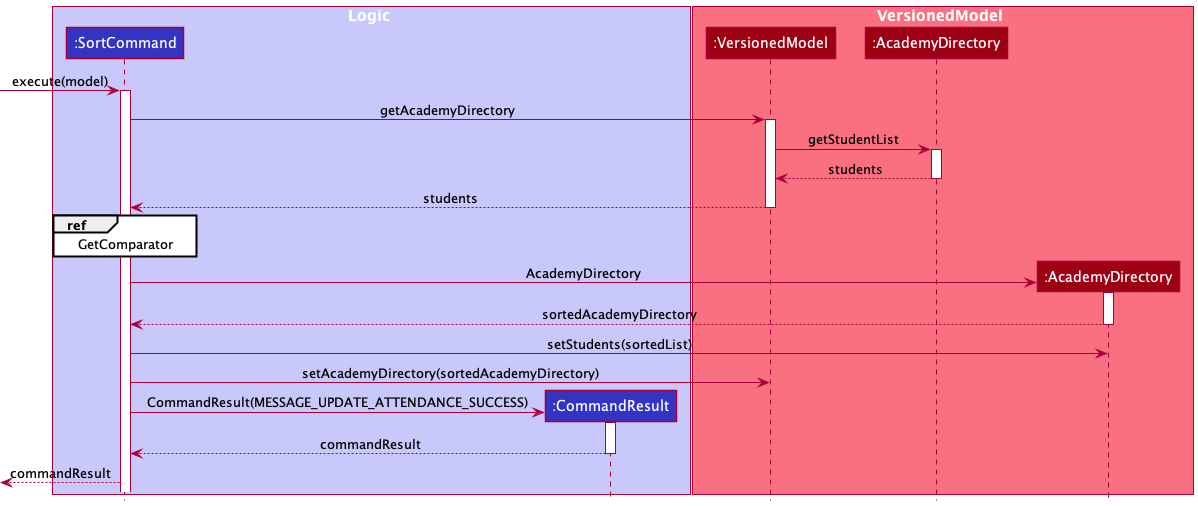

The diagram above was rendered by PlantUML. Its source (embedded in the PNG):
@startuml
!include ../../../style.puml

box Logic LOGIC_COLOR_T1
Participant ":SortCommand" as sc LOGIC_COLOR
Participant ":CommandResult" as cr LOGIC_COLOR
end box

box VersionedModel MODEL_COLOR_T1
Participant ":VersionedModel" as mm MODEL_COLOR
Participant ":AcademyDirectory" as mad MODEL_COLOR
Participant ":AcademyDirectory" as ad MODEL_COLOR
end box

[-> sc : execute(model)
activate sc
sc -> mm ++: getAcademyDirectory
mm -> mad ++ : getStudentList
mad --> mm -- : students
mm --> sc --: students
ref over sc : GetComparator



create ad
sc -> ad ++ : AcademyDirectory
ad --> sc -- : sortedAcademyDirectory

sc -> ad : setStudents(sortedList)


sc -> mm : setAcademyDirectory(sortedAcademyDirectory)

create cr
sc -> cr ++ : CommandResult(MESSAGE_UPDATE_ATTENDANCE_SUCCESS)
cr --> sc -- : commandResult
<-- sc : commandResult

@enduml